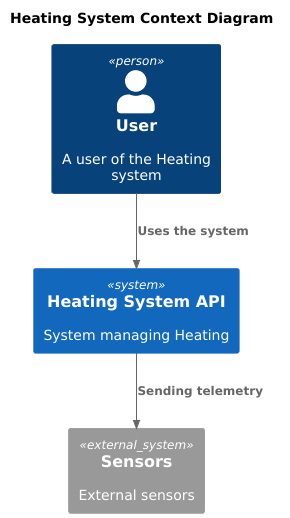

The diagram above was rendered by PlantUML. Its source (embedded in the PNG):
@startuml
!include C4.puml
!include C4_Context.puml
!include C4_Container.puml
!include C4_Component.puml

title Heating System Context Diagram

top to bottom direction

Person(user, "User", "A user of the Heating system")
System(HeatingSystem, "Heating System API", "System managing Heating")

System_Ext(sensors, "Sensors", "External sensors")

Rel(user, HeatingSystem, "Uses the system")
Rel(HeatingSystem, sensors, "Sending telemetry")

@enduml